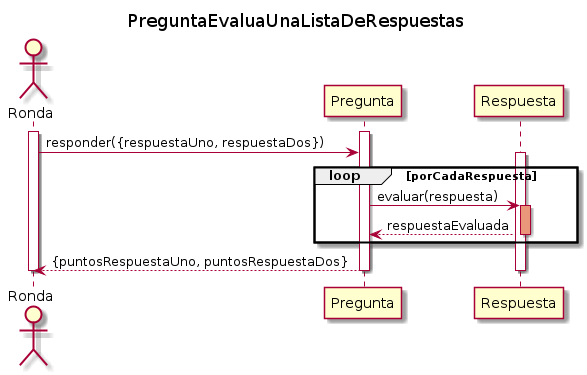

The diagram above was rendered by PlantUML. Its source (embedded in the PNG):
@startuml
skinparam classAttributeIconSize 0

title PreguntaEvaluaUnaListaDeRespuestas

actor Ronda
participant "Pregunta" as pregunta
participant "Respuesta" as respuesta

activate Ronda
    activate pregunta
        Ronda -> pregunta: responder({respuestaUno, respuestaDos})
        activate respuesta
            loop porCadaRespuesta
            pregunta -> respuesta: evaluar(respuesta)
                activate respuesta #DarkSalmon
                    respuesta --> pregunta: respuestaEvaluada
                deactivate respuesta
            end
            pregunta --> Ronda: {puntosRespuestaUno, puntosRespuestaDos}
        deactivate respuesta
    deactivate pregunta
deactivate Ronda

@enduml